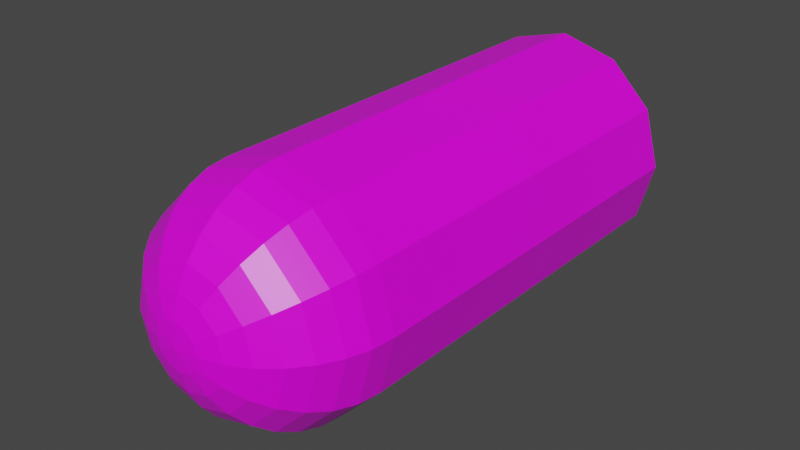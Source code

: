 # Source: bullet.blend  (saved by Blender 2.83.6; exported with 4.5.12 LTS)
import bpy
from mathutils import Matrix  # noqa: F401  (used for matrix-valued properties, if any)

bpy.ops.wm.read_factory_settings(use_empty=True)
scene = bpy.context.scene
scene.name = 'Scene'

# ---- collections
col_collection = bpy.data.collections.new('Collection'); scene.collection.children.link(col_collection)

# ---- images (referenced by path relative to the original .blend; pixels are not part of the script)
import os
ASSET_DIR = os.environ.get("B2B_ASSET_DIR", "")  # directory of the original .blend (textures are referenced by path, not embedded)
HERE = os.path.dirname(os.path.abspath(__file__))  # packed textures are extracted next to this script under _unpacked/

def load_image(name, relpath, width, height, colorspace="sRGB"):
    """Load a texture the original file referenced (path relative to the .blend, or extracted next to this script)."""
    p = next((c for c in (os.path.join(HERE, relpath), os.path.join(ASSET_DIR, relpath)) if relpath and os.path.exists(c)), "")
    if p:
        img = bpy.data.images.load(p, check_existing=True)
        img.name = name
    else:  # same state as the original file: an image datablock whose file is absent (Cycles renders it pink)
        img = bpy.data.images.new(name, width, height)
        img.source = "FILE"
        img.filepath = "//" + (relpath or name)
    img.colorspace_settings.name = colorspace
    return img
img_bullet_png = load_image('bullet.png', 'bullet.png', 1024, 1024, 'sRGB')

# ---- materials (node trees are filled in below, after node groups)
mat_material = bpy.data.materials.new('Material')
mat_material.alpha_threshold = 0.0
mat_material.use_transparent_shadow = False
mat_material.line_color = (0.0, 0.0, 0.0, 1.0)

# ---- material node trees
mat_material.use_nodes = True; mat_material.node_tree.nodes.clear()
_N = mat_material.node_tree.nodes; _L = mat_material.node_tree.links
n0 = _N.new('ShaderNodeOutputMaterial'); n0.name = 'Material Output'; n0.location = (300, 300)
n1 = _N.new('ShaderNodeBsdfPrincipled'); n1.name = 'Principled BSDF'; n1.location = (10, 300)
n1.distribution = 'GGX'
n1.subsurface_method = 'BURLEY'
n1.inputs[2].default_value = 0.4
n1.inputs[3].default_value = 1.45
n1.inputs[27].default_value = (0.0, 0.0, 0.0, 1.0)
n1.inputs[28].default_value = 1.0
n2 = _N.new('ShaderNodeTexImage'); n2.name = 'Image Texture'; n2.location = (-353, 213)
n2.image = img_bullet_png
_L.new(n1.outputs[0], n0.inputs[0])
_L.new(n2.outputs[0], n1.inputs[0])
n0.is_active_output = True

# ---- world
world_world = bpy.data.worlds.new('World'); scene.world = world_world
world_world.use_nodes = True; world_world.node_tree.nodes.clear()
_N = world_world.node_tree.nodes; _L = world_world.node_tree.links
n0 = _N.new('ShaderNodeOutputWorld'); n0.name = 'World Output'; n0.location = (300, 300)
n1 = _N.new('ShaderNodeBackground'); n1.name = 'Background'; n1.location = (10, 300)
n1.inputs[0].default_value = (0.05088, 0.05088, 0.05088, 1.0)
_L.new(n1.outputs[0], n0.inputs[0])
n0.is_active_output = True
world_world.color = (0.05088, 0.05088, 0.05088)
world_world.use_sun_shadow = False
world_world.sun_shadow_jitter_overblur = 0.0

# ---- meshes
me_sphere = bpy.data.meshes.new('Sphere')
me_sphere.from_pydata([(-5.058e-09, 0.01951, 0.2397), (-5.058e-09, 0.03827, 0.234), (-5.058e-09, 0.07071, 0.2123), (-5.058e-09, 0.09239, 0.1799), (-5.058e-09, 0.1, 0.1416), (0.009755, 0.0169, 0.2397), (0.01913, 0.03314, 0.234), (0.02778, 0.04811, 0.2248), (0.03536, 0.06124, 0.2123), (0.04157, 0.07201, 0.1972), (0.04619, 0.08001, 0.1799), (0.04904, 0.08494, 0.1611), (0.05, 0.0866, 0.1416), (0.0169, 0.009755, 0.2397), (0.03314, 0.01913, 0.234), (0.04811, 0.02778, 0.2248), (0.06124, 0.03536, 0.2123), (0.07201, 0.04157, 0.1972), (0.08001, 0.04619, 0.1799), (0.08494, 0.04904, 0.1611), (0.0866, 0.05, 0.1416), (0.01951, 8.128e-09, 0.2397), (0.03827, 7.196e-09, 0.234), (0.05556, 7.196e-09, 0.2248), (0.07071, 1.092e-08, 0.2123), (0.08315, 1.092e-08, 0.1972), (0.09239, 3.471e-09, 0.1799), (0.09808, 1.092e-08, 0.1611), (0.1, 3.471e-09, 0.1416), (0.0169, -0.009755, 0.2397), (0.03314, -0.01913, 0.234), (0.04811, -0.02778, 0.2248), (0.06124, -0.03536, 0.2123), (0.07201, -0.04157, 0.1972), (0.08001, -0.04619, 0.1799), (0.08494, -0.04904, 0.1611), (0.0866, -0.05, 0.1416), (0.009755, -0.0169, 0.2397), (0.01913, -0.03314, 0.234), (0.02778, -0.04811, 0.2248), (0.03536, -0.06124, 0.2123), (0.04157, -0.07201, 0.1972), (0.04619, -0.08001, 0.1799), (0.04904, -0.08494, 0.1611), (0.05, -0.0866, 0.1416), (-6.461e-09, -0.01951, 0.2397), (-7.392e-09, -0.03827, 0.234), (-7.392e-09, -0.05556, 0.2248), (-7.392e-09, -0.07071, 0.2123), (-7.392e-09, -0.08315, 0.1972), (-1.857e-08, -0.09239, 0.1799), (-1.112e-08, -0.09808, 0.1611), (-1.857e-08, -0.1, 0.1416), (-0.009755, -0.0169, 0.2397), (-0.01913, -0.03314, 0.234), (-0.02778, -0.04811, 0.2248), (-0.03536, -0.06124, 0.2123), (-0.04157, -0.07201, 0.1972), (-0.04619, -0.08001, 0.1799), (-0.04904, -0.08494, 0.1611), (-0.05, -0.0866, 0.1416), (-0.0169, -0.009755, 0.2397), (-0.03314, -0.01913, 0.234), (-0.04811, -0.02778, 0.2248), (-0.06124, -0.03536, 0.2123), (-0.07201, -0.04157, 0.1972), (-0.08001, -0.04619, 0.1799), (-0.08494, -0.04904, 0.1611), (-0.0866, -0.05, 0.1416), (-3.764e-08, 8.78e-09, 0.2416), (-0.01951, 9.99e-09, 0.2397), (-0.03827, 1.278e-08, 0.234), (-0.05556, 1.278e-08, 0.2248), (-0.07071, 1.651e-08, 0.2123), (-0.08315, 1.837e-08, 0.1972), (-0.09239, 2.582e-08, 0.1799), (-0.09808, 1.092e-08, 0.1611), (-0.1, 2.582e-08, 0.1416), (-0.0169, 0.009755, 0.2397), (-0.03314, 0.01913, 0.234), (-0.04811, 0.02778, 0.2248), (-0.06124, 0.03536, 0.2123), (-0.07201, 0.04157, 0.1972), (-0.08001, 0.04619, 0.1799), (-0.08494, 0.04904, 0.1611), (-0.0866, 0.05, 0.1416), (-0.05, 0.0866, -0.209), (-0.0866, 0.05, -0.209), (-0.1, 1.049e-08, -0.209), (-0.0866, -0.05, -0.209), (-0.05, -0.0866, -0.209), (-0.009755, 0.0169, 0.2397), (-0.01913, 0.03314, 0.234), (-0.02778, 0.04811, 0.2248), (-0.03536, 0.06124, 0.2123), (-0.04157, 0.07201, 0.1972), (-0.04619, 0.08001, 0.1799), (-0.04904, 0.08494, 0.1611), (-0.05, 0.0866, 0.1416), (-1.857e-08, -0.1, -0.209), (0.05, -0.0866, -0.209), (0.0866, -0.05, -0.209), (0.1, -1.186e-08, -0.209), (0.0866, 0.05, -0.209), (0.05, 0.0866, -0.209), (-5.058e-09, 0.1, -0.209), (3.784e-09, 0.05556, 0.2248), (3.784e-09, 0.08315, 0.1972), (-3.667e-09, 0.09808, 0.1611)], [], [(1, 0, 5, 6), (106, 1, 6, 7), (2, 106, 7, 8), (107, 2, 8, 9), (3, 107, 9, 10), (108, 3, 10, 11), (4, 108, 11, 12), (0, 69, 5), (5, 69, 13), (6, 5, 13, 14), (7, 6, 14, 15), (8, 7, 15, 16), (9, 8, 16, 17), (10, 9, 17, 18), (11, 10, 18, 19), (12, 11, 19, 20), (17, 16, 24, 25), (18, 17, 25, 26), (19, 18, 26, 27), (20, 19, 27, 28), (13, 69, 21), (14, 13, 21, 22), (15, 14, 22, 23), (16, 15, 23, 24), (22, 21, 29, 30), (23, 22, 30, 31), (24, 23, 31, 32), (25, 24, 32, 33), (26, 25, 33, 34), (27, 26, 34, 35), (28, 27, 35, 36), (21, 69, 29), (34, 33, 41, 42), (35, 34, 42, 43), (36, 35, 43, 44), (29, 69, 37), (30, 29, 37, 38), (31, 30, 38, 39), (32, 31, 39, 40), (33, 32, 40, 41), (38, 37, 45, 46), (39, 38, 46, 47), (40, 39, 47, 48), (41, 40, 48, 49), (42, 41, 49, 50), (43, 42, 50, 51), (44, 43, 51, 52), (37, 69, 45), (50, 49, 57, 58), (51, 50, 58, 59), (52, 51, 59, 60), (45, 69, 53), (46, 45, 53, 54), (47, 46, 54, 55), (48, 47, 55, 56), (49, 48, 56, 57), (55, 54, 62, 63), (56, 55, 63, 64), (57, 56, 64, 65), (58, 57, 65, 66), (59, 58, 66, 67), (60, 59, 67, 68), (53, 69, 61), (54, 53, 61, 62), (67, 66, 75, 76), (68, 67, 76, 77), (61, 69, 70), (62, 61, 70, 71), (63, 62, 71, 72), (64, 63, 72, 73), (65, 64, 73, 74), (66, 65, 74, 75), (44, 52, 99, 100), (73, 72, 80, 81), (60, 68, 89, 90), (74, 73, 81, 82), (12, 20, 103, 104), (75, 74, 82, 83), (20, 28, 102, 103), (76, 75, 83, 84), (77, 85, 87, 88), (77, 76, 84, 85), (70, 69, 78), (71, 70, 78, 79), (72, 71, 79, 80), (4, 12, 104, 105), (85, 84, 97, 98), (78, 69, 91), (36, 44, 100, 101), (79, 78, 91, 92), (85, 98, 86, 87), (80, 79, 92, 93), (98, 4, 105, 86), (81, 80, 93, 94), (68, 77, 88, 89), (82, 81, 94, 95), (52, 60, 90, 99), (83, 82, 95, 96), (28, 36, 101, 102), (84, 83, 96, 97), (94, 93, 106, 2), (95, 94, 2, 107), (96, 95, 107, 3), (97, 96, 3, 108), (98, 97, 108, 4), (91, 69, 0), (92, 91, 0, 1), (93, 92, 1, 106), (105, 104, 103, 102, 101, 100, 99, 90, 89, 88, 87, 86)])
_uv = me_sphere.uv_layers.new(name='UVMap')
_uv.uv.foreach_set('vector', [0.75, 0.875, 0.75, 0.9375, 0.6667, 0.9375, 0.6667, 0.875, 0.75, 0.8125, 0.75, 0.875, 0.6667, 0.875, 0.6667, 0.8125, 0.75, 0.75, 0.75, 0.8125, 0.6667, 0.8125, 0.6667, 0.75, 0.75, 0.6875, 0.75, 0.75, 0.6667, 0.75, 0.6667, 0.6875, 0.75, 0.625, 0.75, 0.6875, 0.6667, 0.6875, 0.6667, 0.625, 0.75, 0.5625, 0.75, 0.625, 0.6667, 0.625, 0.6667, 0.5625, 0.75, 0.5, 0.75, 0.5625, 0.6667, 0.5625, 0.6667, 0.5, 0.75, 0.9375, 0.7083, 1.0, 0.6667, 0.9375, 0.6667, 0.9375, 0.625, 1.0, 0.5833, 0.9375, 0.6667, 0.875, 0.6667, 0.9375, 0.5833, 0.9375, 0.5833, 0.875, 0.6667, 0.8125, 0.6667, 0.875, 0.5833, 0.875, 0.5833, 0.8125, 0.6667, 0.75, 0.6667, 0.8125, 0.5833, 0.8125, 0.5833, 0.75, 0.6667, 0.6875, 0.6667, 0.75, 0.5833, 0.75, 0.5833, 0.6875, 0.6667, 0.625, 0.6667, 0.6875, 0.5833, 0.6875, 0.5833, 0.625, 0.6667, 0.5625, 0.6667, 0.625, 0.5833, 0.625, 0.5833, 0.5625, 0.6667, 0.5, 0.6667, 0.5625, 0.5833, 0.5625, 0.5833, 0.5, 0.5833, 0.6875, 0.5833, 0.75, 0.5, 0.75, 0.5, 0.6875, 0.5833, 0.625, 0.5833, 0.6875, 0.5, 0.6875, 0.5, 0.625, 0.5833, 0.5625, 0.5833, 0.625, 0.5, 0.625, 0.5, 0.5625, 0.5833, 0.5, 0.5833, 0.5625, 0.5, 0.5625, 0.5, 0.5, 0.5833, 0.9375, 0.5417, 1.0, 0.5, 0.9375, 0.5833, 0.875, 0.5833, 0.9375, 0.5, 0.9375, 0.5, 0.875, 0.5833, 0.8125, 0.5833, 0.875, 0.5, 0.875, 0.5, 0.8125, 0.5833, 0.75, 0.5833, 0.8125, 0.5, 0.8125, 0.5, 0.75, 0.5, 0.875, 0.5, 0.9375, 0.4167, 0.9375, 0.4167, 0.875, 0.5, 0.8125, 0.5, 0.875, 0.4167, 0.875, 0.4167, 0.8125, 0.5, 0.75, 0.5, 0.8125, 0.4167, 0.8125, 0.4167, 0.75, 0.5, 0.6875, 0.5, 0.75, 0.4167, 0.75, 0.4167, 0.6875, 0.5, 0.625, 0.5, 0.6875, 0.4167, 0.6875, 0.4167, 0.625, 0.5, 0.5625, 0.5, 0.625, 0.4167, 0.625, 0.4167, 0.5625, 0.5, 0.5, 0.5, 0.5625, 0.4167, 0.5625, 0.4167, 0.5, 0.5, 0.9375, 0.4583, 1.0, 0.4167, 0.9375, 0.4167, 0.625, 0.4167, 0.6875, 0.3333, 0.6875, 0.3333, 0.625, 0.4167, 0.5625, 0.4167, 0.625, 0.3333, 0.625, 0.3333, 0.5625, 0.4167, 0.5, 0.4167, 0.5625, 0.3333, 0.5625, 0.3333, 0.5, 0.4167, 0.9375, 0.375, 1.0, 0.3333, 0.9375, 0.4167, 0.875, 0.4167, 0.9375, 0.3333, 0.9375, 0.3333, 0.875, 0.4167, 0.8125, 0.4167, 0.875, 0.3333, 0.875, 0.3333, 0.8125, 0.4167, 0.75, 0.4167, 0.8125, 0.3333, 0.8125, 0.3333, 0.75, 0.4167, 0.6875, 0.4167, 0.75, 0.3333, 0.75, 0.3333, 0.6875, 0.3333, 0.875, 0.3333, 0.9375, 0.25, 0.9375, 0.25, 0.875, 0.3333, 0.8125, 0.3333, 0.875, 0.25, 0.875, 0.25, 0.8125, 0.3333, 0.75, 0.3333, 0.8125, 0.25, 0.8125, 0.25, 0.75, 0.3333, 0.6875, 0.3333, 0.75, 0.25, 0.75, 0.25, 0.6875, 0.3333, 0.625, 0.3333, 0.6875, 0.25, 0.6875, 0.25, 0.625, 0.3333, 0.5625, 0.3333, 0.625, 0.25, 0.625, 0.25, 0.5625, 0.3333, 0.5, 0.3333, 0.5625, 0.25, 0.5625, 0.25, 0.5, 0.3333, 0.9375, 0.2917, 1.0, 0.25, 0.9375, 0.25, 0.625, 0.25, 0.6875, 0.1667, 0.6875, 0.1667, 0.625, 0.25, 0.5625, 0.25, 0.625, 0.1667, 0.625, 0.1667, 0.5625, 0.25, 0.5, 0.25, 0.5625, 0.1667, 0.5625, 0.1667, 0.5, 0.25, 0.9375, 0.2083, 1.0, 0.1667, 0.9375, 0.25, 0.875, 0.25, 0.9375, 0.1667, 0.9375, 0.1667, 0.875, 0.25, 0.8125, 0.25, 0.875, 0.1667, 0.875, 0.1667, 0.8125, 0.25, 0.75, 0.25, 0.8125, 0.1667, 0.8125, 0.1667, 0.75, 0.25, 0.6875, 0.25, 0.75, 0.1667, 0.75, 0.1667, 0.6875, 0.1667, 0.8125, 0.1667, 0.875, 0.08333, 0.875, 0.08333, 0.8125, 0.1667, 0.75, 0.1667, 0.8125, 0.08333, 0.8125, 0.08333, 0.75, 0.1667, 0.6875, 0.1667, 0.75, 0.08333, 0.75, 0.08333, 0.6875, 0.1667, 0.625, 0.1667, 0.6875, 0.08333, 0.6875, 0.08333, 0.625, 0.1667, 0.5625, 0.1667, 0.625, 0.08333, 0.625, 0.08333, 0.5625, 0.1667, 0.5, 0.1667, 0.5625, 0.08333, 0.5625, 0.08333, 0.5, 0.1667, 0.9375, 0.125, 1.0, 0.08333, 0.9375, 0.1667, 0.875, 0.1667, 0.9375, 0.08333, 0.9375, 0.08333, 0.875, 0.08333, 0.5625, 0.08333, 0.625, 0.0, 0.625, 5.96e-08, 0.5625, 0.08333, 0.5, 0.08333, 0.5625, 5.96e-08, 0.5625, 0.0, 0.5, 0.08333, 0.9375, 0.04167, 1.0, 2.384e-07, 0.9375, 0.08333, 0.875, 0.08333, 0.9375, 2.384e-07, 0.9375, 8.941e-08, 0.875, 0.08333, 0.8125, 0.08333, 0.875, 8.941e-08, 0.875, 8.941e-08, 0.8125, 0.08333, 0.75, 0.08333, 0.8125, 8.941e-08, 0.8125, 5.96e-08, 0.75, 0.08333, 0.6875, 0.08333, 0.75, 5.96e-08, 0.75, 5.96e-08, 0.6875, 0.08333, 0.625, 0.08333, 0.6875, 5.96e-08, 0.6875, 0.0, 0.625, 0.3333, 0.5, 0.25, 0.5, 0.25, 0.5, 0.3333, 0.5, 1.0, 0.75, 1.0, 0.8125, 0.9167, 0.8125, 0.9167, 0.75, 0.1667, 0.5, 0.08333, 0.5, 0.08333, 0.5, 0.1667, 0.5, 1.0, 0.6875, 1.0, 0.75, 0.9167, 0.75, 0.9167, 0.6875, 0.6667, 0.5, 0.5833, 0.5, 0.5833, 0.5, 0.6667, 0.5, 1.0, 0.625, 1.0, 0.6875, 0.9167, 0.6875, 0.9167, 0.625, 0.5833, 0.5, 0.5, 0.5, 0.5, 0.5, 0.5833, 0.5, 1.0, 0.5625, 1.0, 0.625, 0.9167, 0.625, 0.9167, 0.5625, 1.0, 0.5, 0.9167, 0.5, 0.9167, 0.5, 1.0, 0.5, 1.0, 0.5, 1.0, 0.5625, 0.9167, 0.5625, 0.9167, 0.5, 1.0, 0.9375, 0.9583, 1.0, 0.9167, 0.9375, 1.0, 0.875, 1.0, 0.9375, 0.9167, 0.9375, 0.9167, 0.875, 1.0, 0.8125, 1.0, 0.875, 0.9167, 0.875, 0.9167, 0.8125, 0.75, 0.5, 0.6667, 0.5, 0.6667, 0.5, 0.75, 0.5, 0.9167, 0.5, 0.9167, 0.5625, 0.8333, 0.5625, 0.8333, 0.5, 0.9167, 0.9375, 0.875, 1.0, 0.8333, 0.9375, 0.4167, 0.5, 0.3333, 0.5, 0.3333, 0.5, 0.4167, 0.5, 0.9167, 0.875, 0.9167, 0.9375, 0.8333, 0.9375, 0.8333, 0.875, 0.9167, 0.5, 0.8333, 0.5, 0.8333, 0.5, 0.9167, 0.5, 0.9167, 0.8125, 0.9167, 0.875, 0.8333, 0.875, 0.8333, 0.8125, 0.8333, 0.5, 0.75, 0.5, 0.75, 0.5, 0.8333, 0.5, 0.9167, 0.75, 0.9167, 0.8125, 0.8333, 0.8125, 0.8333, 0.75, 0.08333, 0.5, 0.0, 0.5, 0.0, 0.5, 0.08333, 0.5, 0.9167, 0.6875, 0.9167, 0.75, 0.8333, 0.75, 0.8333, 0.6875, 0.25, 0.5, 0.1667, 0.5, 0.1667, 0.5, 0.25, 0.5, 0.9167, 0.625, 0.9167, 0.6875, 0.8333, 0.6875, 0.8333, 0.625, 0.5, 0.5, 0.4167, 0.5, 0.4167, 0.5, 0.5, 0.5, 0.9167, 0.5625, 0.9167, 0.625, 0.8333, 0.625, 0.8333, 0.5625, 0.8333, 0.75, 0.8333, 0.8125, 0.75, 0.8125, 0.75, 0.75, 0.8333, 0.6875, 0.8333, 0.75, 0.75, 0.75, 0.75, 0.6875, 0.8333, 0.625, 0.8333, 0.6875, 0.75, 0.6875, 0.75, 0.625, 0.8333, 0.5625, 0.8333, 0.625, 0.75, 0.625, 0.75, 0.5625, 0.8333, 0.5, 0.8333, 0.5625, 0.75, 0.5625, 0.75, 0.5, 0.8333, 0.9375, 0.7917, 1.0, 0.75, 0.9375, 0.8333, 0.875, 0.8333, 0.9375, 0.75, 0.9375, 0.75, 0.875, 0.8333, 0.8125, 0.8333, 0.875, 0.75, 0.875, 0.75, 0.8125, 0.75, 0.5, 0.6667, 0.5, 0.5833, 0.5, 0.5, 0.5, 0.4167, 0.5, 0.3333, 0.5, 0.25, 0.5, 0.1667, 0.5, 0.08333, 0.5, 0.0, 0.5, 0.9167, 0.5, 0.8333, 0.5])
me_sphere.materials.append(mat_material)
me_sphere.use_remesh_fix_poles = True
me_sphere.use_remesh_preserve_attributes = False
me_sphere.use_mirror_vertex_groups = False
me_sphere.update()

# ---- objects
ob_sphere = bpy.data.objects.new('Sphere', me_sphere)

# ---- transforms, parenting, visibility, modifiers, constraints
ob_sphere.location = (5.058e-09, 0.0006351, -3.517e-08)
ob_sphere.rotation_euler = (1.571, 0.0, 0.0)
ob_sphere.lineart.crease_threshold = 0.0

# ---- collection membership
col_collection.objects.link(ob_sphere)

# ---- scene / render settings (as saved in the file)
scene.frame_start = 1; scene.frame_end = 250; scene.frame_set(1)
scene.render.engine = 'BLENDER_EEVEE_NEXT'
scene.cycles.use_denoising = False
scene.cycles.samples = 128
scene.cycles.sampling_pattern = 'TABULATED_SOBOL'
scene.cycles.use_adaptive_sampling = False
scene.cycles.use_light_tree = False
scene.view_settings.view_transform = 'Filmic'
bpy.context.view_layer.update()

# ---- added for rendering (the .blend has no active camera and no usable light): camera, sun
cam_auto = bpy.data.cameras.new('AutoCamera')
cam_auto.lens = 50.0
cam_auto.sensor_width = 36.0
cam_auto.clip_end = 1000.0
ob_auto_camera = bpy.data.objects.new('AutoCamera', cam_auto)
scene.collection.objects.link(ob_auto_camera)
ob_auto_camera.location = (0.492282, -0.606398, 0.393825)
ob_auto_camera.rotation_euler = (1.09748, -7.21219e-08, 0.694738)
scene.camera = ob_auto_camera
light_auto_sun = bpy.data.lights.new('AutoSun', 'SUN')
light_auto_sun.energy = 3.0
light_auto_sun.angle = 0.0523599
ob_auto_sun = bpy.data.objects.new('AutoSun', light_auto_sun)
scene.collection.objects.link(ob_auto_sun)
ob_auto_sun.rotation_euler = (0.872665, 0.174533, 0.523599)
bpy.context.view_layer.update()
